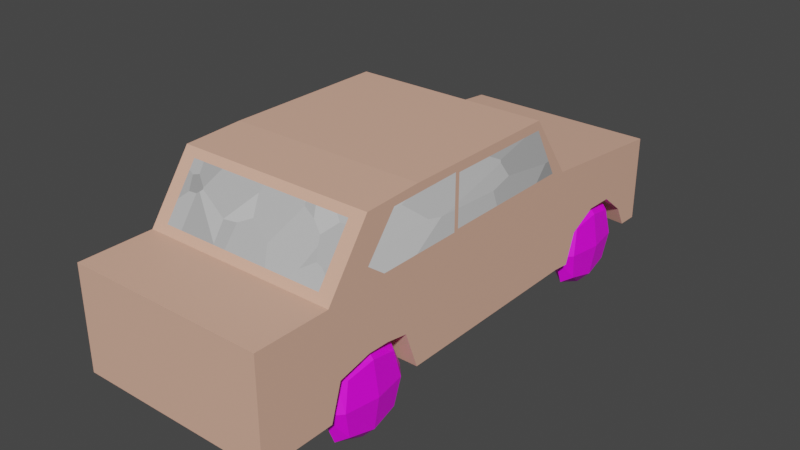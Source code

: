 # Source: Car.blend  (saved by Blender 3.3.6; exported with 4.5.12 LTS)
import bpy
from mathutils import Matrix  # noqa: F401  (used for matrix-valued properties, if any)

bpy.ops.wm.read_factory_settings(use_empty=True)
scene = bpy.context.scene
scene.name = 'Scene'

# ---- collections
col_collection = bpy.data.collections.new('Collection'); scene.collection.children.link(col_collection)

# ---- images (referenced by path relative to the original .blend; pixels are not part of the script)
import os
ASSET_DIR = os.environ.get("B2B_ASSET_DIR", "")  # directory of the original .blend (textures are referenced by path, not embedded)
HERE = os.path.dirname(os.path.abspath(__file__))  # packed textures are extracted next to this script under _unpacked/

def load_image(name, relpath, width, height, colorspace="sRGB"):
    """Load a texture the original file referenced (path relative to the .blend, or extracted next to this script)."""
    p = next((c for c in (os.path.join(HERE, relpath), os.path.join(ASSET_DIR, relpath)) if relpath and os.path.exists(c)), "")
    if p:
        img = bpy.data.images.load(p, check_existing=True)
        img.name = name
    else:  # same state as the original file: an image datablock whose file is absent (Cycles renders it pink)
        img = bpy.data.images.new(name, width, height)
        img.source = "FILE"
        img.filepath = "//" + (relpath or name)
    img.colorspace_settings.name = colorspace
    return img
img_concrete_pipe_01_jpg = load_image('concrete_pipe_01.jpg', 'concrete_pipe_01.jpg', 1024, 1024, 'Non-Color')

# ---- materials (node trees are filled in below, after node groups)
mat_material = bpy.data.materials.new('Material')
mat_material.alpha_threshold = 0.0
mat_material.use_transparent_shadow = False
mat_material.line_color = (0.0, 0.0, 0.0, 1.0)
mat_carwindow = bpy.data.materials.new('CarWindow')
mat_carwindow.use_transparent_shadow = False
mat_material_002 = bpy.data.materials.new('Material.002')
mat_material_002.use_transparent_shadow = False
mat_material_001 = bpy.data.materials.new('Material.001')
mat_material_001.use_transparent_shadow = False
mat_headlamp = bpy.data.materials.new('Headlamp')
mat_headlamp.use_transparent_shadow = False

# ---- material node trees
mat_material.use_nodes = True; mat_material.node_tree.nodes.clear()
_N = mat_material.node_tree.nodes; _L = mat_material.node_tree.links
n0 = _N.new('ShaderNodeOutputMaterial'); n0.name = 'Material Output'; n0.location = (300, 300)
n1 = _N.new('ShaderNodeBsdfPrincipled'); n1.name = 'Principled BSDF'; n1.location = (10, 300)
n1.distribution = 'GGX'
n1.subsurface_method = 'RANDOM_WALK_SKIN'
n1.inputs[2].default_value = 0.4
n1.inputs[3].default_value = 1.45
n1.inputs[27].default_value = (0.0, 0.0, 0.0, 1.0)
n1.inputs[28].default_value = 1.0
n2 = _N.new('ShaderNodeRGB'); n2.name = 'RGB'; n2.location = (-280, 280)
n2.outputs[0].default_value = (0.4624, 0.2781, 0.1965, 1.0)
_L.new(n1.outputs[0], n0.inputs[0])
_L.new(n2.outputs[0], n1.inputs[0])
n0.is_active_output = True
mat_carwindow.use_nodes = True; mat_carwindow.node_tree.nodes.clear()
_N = mat_carwindow.node_tree.nodes; _L = mat_carwindow.node_tree.links
n0 = _N.new('ShaderNodeOutputMaterial'); n0.name = 'Material Output'; n0.location = (300, 300)
n1 = _N.new('ShaderNodeBsdfPrincipled'); n1.name = 'Principled BSDF'; n1.location = (10, 300)
n1.distribution = 'GGX'
n1.subsurface_method = 'RANDOM_WALK_SKIN'
n1.inputs[2].default_value = 0.1275
n1.inputs[3].default_value = 1.45
n1.inputs[27].default_value = (0.0, 0.0, 0.0, 1.0)
n1.inputs[28].default_value = 1.0
n2 = _N.new('ShaderNodeTexVoronoi'); n2.name = 'Voronoi Texture'; n2.location = (-180, 280)
_L.new(n1.outputs[0], n0.inputs[0])
_L.new(n2.outputs[2], n1.inputs[5])
n0.is_active_output = True
mat_material_002.use_nodes = True; mat_material_002.node_tree.nodes.clear()
_N = mat_material_002.node_tree.nodes; _L = mat_material_002.node_tree.links
n0 = _N.new('ShaderNodeBsdfPrincipled'); n0.name = 'Principled BSDF'; n0.location = (10, 300)
n0.distribution = 'GGX'
n0.subsurface_method = 'RANDOM_WALK_SKIN'
n0.inputs[0].default_value = (0.8, 0.4568, 0.3328, 1.0)
n0.inputs[3].default_value = 1.45
n0.inputs[27].default_value = (0.0, 0.0, 0.0, 1.0)
n0.inputs[28].default_value = 1.0
n1 = _N.new('ShaderNodeOutputMaterial'); n1.name = 'Material Output'; n1.location = (300, 300)
_L.new(n0.outputs[0], n1.inputs[0])
n1.is_active_output = True
mat_material_001.use_nodes = True; mat_material_001.node_tree.nodes.clear()
_N = mat_material_001.node_tree.nodes; _L = mat_material_001.node_tree.links
n0 = _N.new('ShaderNodeBsdfPrincipled'); n0.name = 'Principled BSDF'; n0.location = (10, 300)
n0.distribution = 'GGX'
n0.subsurface_method = 'RANDOM_WALK_SKIN'
n0.inputs[3].default_value = 1.45
n0.inputs[27].default_value = (0.0, 0.0, 0.0, 1.0)
n0.inputs[28].default_value = 1.0
n1 = _N.new('ShaderNodeOutputMaterial'); n1.name = 'Material Output'; n1.location = (300, 300)
n2 = _N.new('ShaderNodeTexImage'); n2.name = 'Image Texture'; n2.location = (-280, 280)
n2.image = img_concrete_pipe_01_jpg
n2.interpolation = 'Closest'
_L.new(n0.outputs[0], n1.inputs[0])
_L.new(n2.outputs[0], n0.inputs[0])
n1.is_active_output = True
mat_headlamp.use_nodes = True; mat_headlamp.node_tree.nodes.clear()
_N = mat_headlamp.node_tree.nodes; _L = mat_headlamp.node_tree.links
n0 = _N.new('ShaderNodeBsdfPrincipled'); n0.name = 'Principled BSDF'; n0.location = (10, 300)
n0.distribution = 'GGX'
n0.subsurface_method = 'RANDOM_WALK_SKIN'
n0.inputs[3].default_value = 1.45
n0.inputs[27].default_value = (0.0, 0.0, 0.0, 1.0)
n0.inputs[28].default_value = 1.0
n1 = _N.new('ShaderNodeOutputMaterial'); n1.name = 'Material Output'; n1.location = (300, 300)
_L.new(n0.outputs[0], n1.inputs[0])
n1.is_active_output = True

# ---- world
world_world = bpy.data.worlds.new('World'); scene.world = world_world
world_world.use_nodes = True; world_world.node_tree.nodes.clear()
_N = world_world.node_tree.nodes; _L = world_world.node_tree.links
n0 = _N.new('ShaderNodeOutputWorld'); n0.name = 'World Output'; n0.location = (300, 300)
n1 = _N.new('ShaderNodeBackground'); n1.name = 'Background'; n1.location = (10, 300)
n1.inputs[0].default_value = (0.05088, 0.05088, 0.05088, 1.0)
_L.new(n1.outputs[0], n0.inputs[0])
n0.is_active_output = True
world_world.color = (0.05088, 0.05088, 0.05088)
world_world.use_sun_shadow = False
world_world.sun_shadow_jitter_overblur = 0.0

# ---- meshes
me_cube = bpy.data.meshes.new('Cube')
me_cube.from_pydata([(1.0, 1.943, 0.7188), (1.0, 1.943, -1.0), (1.0, -1.903, 1.0), (1.0, -1.903, -1.0), (-1.0, 1.943, 0.7188), (-1.0, 1.943, -1.0), (-1.0, -1.903, 1.0), (-1.0, -1.903, -1.0), (-1.0, -0.6342, -1.0), (1.0, -0.6342, 2.25), (-1.0, -0.6342, 2.25), (1.0, -0.6342, -1.0), (-1.0, -1.372, -1.0), (0.8574, -1.336, 1.138), (-0.8574, -1.336, 1.138), (1.0, -1.372, -1.0), (-0.8574, -1.092, 2.065), (1.0, -1.056, -0.172), (-1.0, -1.056, -0.172), (0.8574, -1.092, 2.065), (-0.8302, 0.5988, 2.086), (1.0, 0.5559, -1.0), (-1.0, 0.5559, -1.0), (0.8302, 0.5988, 2.086), (-0.8302, 0.8394, 1.164), (1.0, 0.8823, -1.0), (-1.0, 0.8823, -1.0), (0.8302, 0.8394, 1.164), (-1.0, -0.8451, 2.226), (1.0, -0.7351, -0.2579), (-1.0, -0.7351, -0.2579), (1.0, -0.8451, 2.226), (-1.0, -1.295, -0.3204), (1.0, -1.295, -0.3204), (-1.0, -0.8955, -0.1837), (1.0, -0.9505, 2.215), (-1.0, -0.9505, 2.215), (1.0, -0.8955, -0.1837), (-1.0, 1.095, 0.9438), (-1.0, 1.307, 0.8875), (-1.0, 1.519, 0.8313), (-1.0, 1.731, 0.775), (1.0, 1.095, -0.4376), (1.0, 1.307, -0.1563), (1.0, 1.519, -0.172), (1.0, 1.708, -0.5782), (-1.0, 1.731, -0.3282), (-1.0, 1.519, 0.06239), (-1.0, 1.307, 0.06239), (-1.0, 1.095, -0.297), (1.0, 1.731, 0.775), (1.0, 1.519, 0.8313), (1.0, 1.307, 0.8875), (1.0, 1.095, 0.9438), (-1.0, 0.9884, -1.039), (1.0, 0.9884, 0.9719), (-1.0, 0.9884, 0.9719), (1.0, 1.017, -1.039), (-1.0, 1.837, 0.7469), (1.0, 1.791, -0.9922), (-1.0, 1.791, -0.7735), (1.0, 1.837, 0.7469), (1.0, 0.8823, 1.0), (1.0, 0.5559, 2.25), (-1.0, 0.5559, 2.25), (-1.0, 0.8823, 1.0), (-1.0, -0.2587, -1.0), (1.0, -0.2587, 2.25), (-1.0, -0.2587, 2.25), (1.0, -0.2587, -1.0), (-1.0, 0.3988, 2.25), (1.0, 0.3988, -1.0), (-1.0, 0.3988, -1.0), (1.0, 0.3988, 2.25), (-1.0, 0.7585, -1.0), (1.0, 0.7585, 1.474), (-1.0, 0.7585, 1.474), (1.0, 0.7585, -1.0), (0.8302, 0.7481, 1.514), (-0.8302, 0.7481, 1.514), (1.0, 0.3988, 2.07), (1.0, 0.3988, 1.086), (1.0, 0.5559, 2.07), (1.0, 0.5559, 1.086), (1.0, 0.7585, 1.086), (1.0, -0.2587, 2.07), (1.0, -0.2587, 1.086), (-1.0, -0.2928, -1.0), (1.0, -0.2928, 2.25), (-1.0, -0.2928, 2.25), (1.0, -0.2928, -1.0), (1.0, -0.6342, 2.083), (1.0, -0.6342, 1.055), (1.0, -0.8382, 2.072), (1.0, -0.7932, 1.055), (1.0, -0.9392, 1.723), (1.0, -0.9239, 1.055), (1.0, -1.056, 1.32), (1.0, -0.2928, 2.101), (1.0, -0.2928, 1.055), (-1.0, -0.2587, 2.064), (-1.0, -0.2587, 1.101), (-1.0, 0.7585, 1.101), (-1.0, 0.5559, 2.064), (-1.0, 0.5559, 1.101), (-1.0, 0.3988, 2.064), (-1.0, 0.3988, 1.101), (-1.0, -0.839, 2.089), (-1.0, -0.7933, 1.057), (-1.0, -0.6342, 2.091), (-1.0, -0.6342, 1.056), (-1.0, -0.9396, 1.74), (-1.0, -0.924, 1.058), (-1.0, -1.056, 1.336), (-1.0, -0.2928, 2.095), (-1.0, -0.2928, 1.054), (-1.0, -1.372, 1.0), (1.0, -1.372, 1.0), (-1.0, -1.056, 2.203), (1.0, -1.056, 2.203)], [], [(117, 116, 6, 2), (3, 2, 6, 7), (12, 15, 3, 7), (5, 4, 0, 1), (87, 90, 11, 8), (19, 16, 14, 13), (32, 33, 15, 12), (117, 2, 3, 15, 33, 17, 97, 119), (28, 36, 118, 119, 35, 31, 9, 10), (34, 37, 17, 18), (74, 77, 21, 22), (54, 57, 25, 26), (20, 79, 24, 27, 78, 23, 63, 75, 62, 65, 76, 64), (8, 11, 29, 30), (63, 64, 70, 68, 89, 10, 9, 88, 67, 73), (18, 17, 33, 32), (30, 29, 37, 34), (38, 56, 65, 62, 55, 53, 52, 51, 50, 61, 0, 4, 58, 41, 40, 39), (60, 59, 45, 46), (46, 45, 44, 47), (47, 44, 43, 48), (48, 43, 42, 49), (49, 42, 57, 54), (53, 55, 62, 25, 57, 42, 43, 44, 45, 59, 1, 0, 61, 50, 51, 52), (5, 1, 59, 60), (27, 24, 79, 20, 23, 78), (19, 13, 117, 119, 118, 16), (23, 20, 64, 63), (110, 115, 87, 8, 30, 34, 18, 32, 12, 7, 6, 116, 118, 113, 112, 108), (72, 71, 69, 66), (22, 21, 71, 72), (26, 25, 77, 74), (83, 84, 82, 80, 85, 86, 81), (107, 111, 113, 118, 36, 28, 10, 89, 68, 100, 101, 66, 87, 115, 114, 109), (66, 69, 90, 87), (97, 96, 94, 92, 99, 98, 91, 93, 95), (93, 91, 98, 88, 9, 31, 35, 119, 97, 95), (102, 104, 106, 101, 100, 105, 103), (80, 82, 63, 73, 67, 85), (83, 81, 86, 85, 67, 88, 98, 99, 92, 94, 96, 97, 17, 37, 29, 11, 90, 69, 71, 21, 77, 25, 62, 75, 63, 82, 84), (115, 110, 108, 112, 113, 111, 107, 109, 114), (66, 101, 106, 104, 102, 103, 105, 100, 68, 70, 64, 76, 65, 56, 38, 39, 40, 41, 58, 4, 5, 60, 46, 47, 48, 49, 54, 26, 74, 22, 72), (14, 16, 118, 116, 117, 13)])
me_cube.polygons.foreach_set('material_index', [2, 2, 2, 2, 2, 1, 2, 2, 2, 2, 2, 2, 2, 2, 2, 2, 2, 2, 2, 2, 2, 2, 2, 2, 2, 1, 2, 2, 2, 2, 2, 2, 1, 2, 2, 1, 2, 1, 2, 2, 1, 2, 2])
_uv = me_cube.uv_layers.new(name='UVMap')
_uv.uv.foreach_set('vector', [0.625, 0.7155, 0.875, 0.7155, 0.875, 0.75, 0.625, 0.75, 0.375, 0.75, 0.625, 0.75, 0.625, 1.0, 0.375, 1.0, 0.125, 0.7155, 0.375, 0.7155, 0.375, 0.75, 0.125, 0.75, 0.375, 0.25, 0.625, 0.25, 0.625, 0.5, 0.375, 0.5, 0.125, 0.6454, 0.375, 0.6454, 0.375, 0.6675, 0.125, 0.6675, 0.6428, 0.6973, 0.8572, 0.6973, 0.8572, 0.7132, 0.6428, 0.7132, 0.125, 0.7052, 0.375, 0.7052, 0.375, 0.7155, 0.125, 0.7155, 0.625, 0.7155, 0.625, 0.75, 0.375, 0.75, 0.375, 0.7155, 0.375, 0.7052, 0.375, 0.695, 0.5321, 0.695, 0.625, 0.695, 0.875, 0.6813, 0.875, 0.6881, 0.875, 0.695, 0.625, 0.695, 0.625, 0.6881, 0.625, 0.6813, 0.625, 0.6675, 0.875, 0.6675, 0.125, 0.6881, 0.375, 0.6881, 0.375, 0.695, 0.125, 0.695, 0.125, 0.577, 0.375, 0.577, 0.375, 0.5902, 0.125, 0.5902, 0.125, 0.5621, 0.375, 0.5621, 0.375, 0.569, 0.125, 0.569, 0.8538, 0.5874, 0.8538, 0.5777, 0.8538, 0.5718, 0.6462, 0.5718, 0.6462, 0.5777, 0.6462, 0.5874, 0.625, 0.5902, 0.625, 0.577, 0.625, 0.569, 0.875, 0.569, 0.875, 0.577, 0.875, 0.5902, 0.125, 0.6675, 0.375, 0.6675, 0.375, 0.6813, 0.125, 0.6813, 0.625, 0.5902, 0.875, 0.5902, 0.875, 0.6004, 0.875, 0.6431, 0.875, 0.6454, 0.875, 0.6675, 0.625, 0.6675, 0.625, 0.6454, 0.625, 0.6431, 0.625, 0.6004, 0.125, 0.695, 0.375, 0.695, 0.375, 0.7052, 0.125, 0.7052, 0.125, 0.6813, 0.375, 0.6813, 0.375, 0.6881, 0.125, 0.6881, 0.875, 0.5552, 0.875, 0.5621, 0.875, 0.569, 0.625, 0.569, 0.625, 0.5621, 0.625, 0.5552, 0.625, 0.5414, 0.625, 0.5276, 0.625, 0.5138, 0.625, 0.5069, 0.625, 0.5, 0.875, 0.5, 0.875, 0.5069, 0.875, 0.5138, 0.875, 0.5276, 0.875, 0.5414, 0.125, 0.5069, 0.375, 0.5069, 0.375, 0.5138, 0.125, 0.5138, 0.125, 0.5138, 0.375, 0.5138, 0.375, 0.5276, 0.125, 0.5276, 0.125, 0.5276, 0.375, 0.5276, 0.375, 0.5414, 0.125, 0.5414, 0.125, 0.5414, 0.375, 0.5414, 0.375, 0.5552, 0.125, 0.5552, 0.125, 0.5552, 0.375, 0.5552, 0.375, 0.5621, 0.125, 0.5621, 0.625, 0.5552, 0.625, 0.5621, 0.625, 0.569, 0.375, 0.569, 0.375, 0.5621, 0.375, 0.5552, 0.375, 0.5414, 0.375, 0.5276, 0.375, 0.5138, 0.375, 0.5069, 0.375, 0.5, 0.625, 0.5, 0.625, 0.5069, 0.625, 0.5138, 0.625, 0.5276, 0.625, 0.5414, 0.125, 0.5, 0.375, 0.5, 0.375, 0.5069, 0.125, 0.5069, 0.6462, 0.5718, 0.8538, 0.5718, 0.8538, 0.5777, 0.8538, 0.5874, 0.6462, 0.5874, 0.6462, 0.5777, 0.6428, 0.6973, 0.6428, 0.7132, 0.625, 0.7155, 0.625, 0.695, 0.875, 0.695, 0.8572, 0.6973, 0.6462, 0.5874, 0.8538, 0.5874, 0.875, 0.5902, 0.625, 0.5902, 0.5332, 0.08245, 0.533, 0.1046, 0.375, 0.1046, 0.375, 0.08245, 0.375, 0.06875, 0.375, 0.06189, 0.375, 0.05504, 0.375, 0.04476, 0.375, 0.03448, 0.375, 0.0, 0.625, 0.0, 0.625, 0.03448, 0.625, 0.05504, 0.5338, 0.05504, 0.5044, 0.06189, 0.5073, 0.06875, 0.125, 0.6004, 0.375, 0.6004, 0.375, 0.6431, 0.125, 0.6431, 0.125, 0.5902, 0.375, 0.5902, 0.375, 0.6004, 0.125, 0.6004, 0.125, 0.569, 0.375, 0.569, 0.375, 0.577, 0.125, 0.577, 0.5354, 0.5902, 0.5858, 0.577, 0.6112, 0.5902, 0.6112, 0.6004, 0.6112, 0.6431, 0.5354, 0.6431, 0.5354, 0.6004, 0.6112, 0.06875, 0.5755, 0.06189, 0.5338, 0.05504, 0.625, 0.05504, 0.625, 0.06189, 0.625, 0.06875, 0.625, 0.08245, 0.625, 0.1046, 0.625, 0.1069, 0.6107, 0.1069, 0.5366, 0.1069, 0.375, 0.1069, 0.375, 0.1046, 0.533, 0.1046, 0.6131, 0.1046, 0.6128, 0.08245, 0.125, 0.6431, 0.375, 0.6431, 0.375, 0.6454, 0.125, 0.6454, 0.5321, 0.695, 0.5041, 0.6881, 0.5071, 0.6813, 0.533, 0.6675, 0.533, 0.6454, 0.6136, 0.6454, 0.6122, 0.6675, 0.6095, 0.6813, 0.5738, 0.6881, 0.6095, 0.6813, 0.6122, 0.6675, 0.6136, 0.6454, 0.625, 0.6454, 0.625, 0.6675, 0.625, 0.6813, 0.625, 0.6881, 0.625, 0.695, 0.5321, 0.695, 0.5738, 0.6881, 0.5873, 0.173, 0.5366, 0.1598, 0.5366, 0.1496, 0.5366, 0.1069, 0.6107, 0.1069, 0.6107, 0.1496, 0.6107, 0.1598, 0.6112, 0.6004, 0.6112, 0.5902, 0.625, 0.5902, 0.625, 0.6004, 0.625, 0.6431, 0.6112, 0.6431, 0.5354, 0.5902, 0.5354, 0.6004, 0.5354, 0.6431, 0.6112, 0.6431, 0.625, 0.6431, 0.625, 0.6454, 0.6136, 0.6454, 0.533, 0.6454, 0.533, 0.6675, 0.5071, 0.6813, 0.5041, 0.6881, 0.5321, 0.695, 0.375, 0.695, 0.375, 0.6881, 0.375, 0.6813, 0.375, 0.6675, 0.375, 0.6454, 0.375, 0.6431, 0.375, 0.6004, 0.375, 0.5902, 0.375, 0.577, 0.375, 0.569, 0.625, 0.569, 0.625, 0.577, 0.625, 0.5902, 0.6112, 0.5902, 0.5858, 0.577, 0.533, 0.1046, 0.5332, 0.08245, 0.5073, 0.06875, 0.5044, 0.06189, 0.5338, 0.05504, 0.5755, 0.06189, 0.6112, 0.06875, 0.6128, 0.08245, 0.6131, 0.1046, 0.375, 0.1069, 0.5366, 0.1069, 0.5366, 0.1496, 0.5366, 0.1598, 0.5873, 0.173, 0.6107, 0.1598, 0.6107, 0.1496, 0.6107, 0.1069, 0.625, 0.1069, 0.625, 0.1496, 0.625, 0.1598, 0.625, 0.173, 0.625, 0.181, 0.625, 0.1879, 0.625, 0.1948, 0.625, 0.2086, 0.625, 0.2224, 0.625, 0.2362, 0.625, 0.2431, 0.625, 0.25, 0.375, 0.25, 0.375, 0.2431, 0.375, 0.2362, 0.375, 0.2224, 0.375, 0.2086, 0.375, 0.1948, 0.375, 0.1879, 0.375, 0.181, 0.375, 0.173, 0.375, 0.1598, 0.375, 0.1496, 0.8572, 0.7132, 0.8572, 0.6973, 0.875, 0.695, 0.875, 0.7155, 0.625, 0.7155, 0.6428, 0.7132])
me_cube.materials.append(mat_material)
me_cube.materials.append(mat_carwindow)
me_cube.materials.append(mat_material_002)
me_cube.use_mirror_vertex_groups = False
me_cube.update()
me_cube_001 = bpy.data.meshes.new('Cube.001')
me_cube_001.from_pydata([(-0.8178, -0.8178, -0.8178), (-0.8178, -0.8178, 0.8178), (-0.8178, 0.8178, -0.8178), (-0.8178, 0.8178, 0.8178), (0.8178, -0.8178, -0.8178), (0.8178, -0.8178, 0.8178), (0.8178, 0.8178, -0.8178), (0.8178, 0.8178, 0.8178), (-1.002, -4.768e-07, -1.002), (-1.002, -1.002, 0.0), (-1.002, -4.768e-07, 1.002), (-1.002, 1.002, 0.0), (0.0, 1.002, -1.002), (0.0, 1.002, 1.002), (1.002, 1.002, 0.0), (1.002, -4.768e-07, -1.002), (1.002, -4.768e-07, 1.002), (1.002, -1.002, 0.0), (0.0, -1.002, -1.002), (0.0, -1.002, 1.002), (0.0, -4.768e-07, 1.416), (0.0, -4.768e-07, -1.416), (0.0, -1.416, 0.0), (1.416, -4.768e-07, 0.0), (0.0, 1.416, 0.0), (-1.416, -4.768e-07, 0.0)], [], [(25, 10, 3, 11), (24, 13, 7, 14), (23, 16, 5, 17), (22, 19, 1, 9), (21, 15, 4, 18), (20, 10, 1, 19), (16, 20, 19, 5), (7, 13, 20, 16), (13, 3, 10, 20), (8, 21, 18, 0), (2, 12, 21, 8), (12, 6, 15, 21), (18, 22, 9, 0), (4, 17, 22, 18), (17, 5, 19, 22), (15, 23, 17, 4), (6, 14, 23, 15), (14, 7, 16, 23), (12, 24, 14, 6), (2, 11, 24, 12), (11, 3, 13, 24), (8, 25, 11, 2), (0, 9, 25, 8), (9, 1, 10, 25)])
_uv = me_cube_001.uv_layers.new(name='UVMap')
_uv.uv.foreach_set('vector', [0.5, 0.125, 0.625, 0.125, 0.625, 0.25, 0.5, 0.25, 0.5, 0.375, 0.625, 0.375, 0.625, 0.5, 0.5, 0.5, 0.5, 0.625, 0.625, 0.625, 0.625, 0.75, 0.5, 0.75, 0.5, 0.875, 0.625, 0.875, 0.625, 1.0, 0.5, 1.0, 0.25, 0.625, 0.375, 0.625, 0.375, 0.75, 0.25, 0.75, 0.75, 0.625, 0.875, 0.625, 0.875, 0.75, 0.75, 0.75, 0.625, 0.625, 0.75, 0.625, 0.75, 0.75, 0.625, 0.75, 0.625, 0.5, 0.75, 0.5, 0.75, 0.625, 0.625, 0.625, 0.75, 0.5, 0.875, 0.5, 0.875, 0.625, 0.75, 0.625, 0.125, 0.625, 0.25, 0.625, 0.25, 0.75, 0.125, 0.75, 0.125, 0.5, 0.25, 0.5, 0.25, 0.625, 0.125, 0.625, 0.25, 0.5, 0.375, 0.5, 0.375, 0.625, 0.25, 0.625, 0.375, 0.875, 0.5, 0.875, 0.5, 1.0, 0.375, 1.0, 0.375, 0.75, 0.5, 0.75, 0.5, 0.875, 0.375, 0.875, 0.5, 0.75, 0.625, 0.75, 0.625, 0.875, 0.5, 0.875, 0.375, 0.625, 0.5, 0.625, 0.5, 0.75, 0.375, 0.75, 0.375, 0.5, 0.5, 0.5, 0.5, 0.625, 0.375, 0.625, 0.5, 0.5, 0.625, 0.5, 0.625, 0.625, 0.5, 0.625, 0.375, 0.375, 0.5, 0.375, 0.5, 0.5, 0.375, 0.5, 0.375, 0.25, 0.5, 0.25, 0.5, 0.375, 0.375, 0.375, 0.5, 0.25, 0.625, 0.25, 0.625, 0.375, 0.5, 0.375, 0.375, 0.125, 0.5, 0.125, 0.5, 0.25, 0.375, 0.25, 0.375, 0.0, 0.5, 0.0, 0.5, 0.125, 0.375, 0.125, 0.5, 0.0, 0.625, 0.0, 0.625, 0.125, 0.5, 0.125])
me_cube_001.materials.append(mat_material_001)
me_cube_001.update()
me_cube_002 = bpy.data.meshes.new('Cube.002')
me_cube_002.from_pydata([(-0.8178, -0.8178, -0.8178), (-0.8178, -0.8178, 0.8178), (-0.8178, 0.8178, -0.8178), (-0.8178, 0.8178, 0.8178), (0.8178, -0.8178, -0.8178), (0.8178, -0.8178, 0.8178), (0.8178, 0.8178, -0.8178), (0.8178, 0.8178, 0.8178), (-1.002, -4.768e-07, -1.002), (-1.002, -1.002, 0.0), (-1.002, -4.768e-07, 1.002), (-1.002, 1.002, 0.0), (0.0, 1.002, -1.002), (0.0, 1.002, 1.002), (1.002, 1.002, 0.0), (1.002, -4.768e-07, -1.002), (1.002, -4.768e-07, 1.002), (1.002, -1.002, 0.0), (0.0, -1.002, -1.002), (0.0, -1.002, 1.002), (0.0, -4.768e-07, 1.416), (0.0, -4.768e-07, -1.416), (0.0, -1.416, 0.0), (1.416, -4.768e-07, 0.0), (0.0, 1.416, 0.0), (-1.416, -4.768e-07, 0.0)], [], [(25, 10, 3, 11), (24, 13, 7, 14), (23, 16, 5, 17), (22, 19, 1, 9), (21, 15, 4, 18), (20, 10, 1, 19), (16, 20, 19, 5), (7, 13, 20, 16), (13, 3, 10, 20), (8, 21, 18, 0), (2, 12, 21, 8), (12, 6, 15, 21), (18, 22, 9, 0), (4, 17, 22, 18), (17, 5, 19, 22), (15, 23, 17, 4), (6, 14, 23, 15), (14, 7, 16, 23), (12, 24, 14, 6), (2, 11, 24, 12), (11, 3, 13, 24), (8, 25, 11, 2), (0, 9, 25, 8), (9, 1, 10, 25)])
_uv = me_cube_002.uv_layers.new(name='UVMap')
_uv.uv.foreach_set('vector', [0.5, 0.125, 0.625, 0.125, 0.625, 0.25, 0.5, 0.25, 0.5, 0.375, 0.625, 0.375, 0.625, 0.5, 0.5, 0.5, 0.5, 0.625, 0.625, 0.625, 0.625, 0.75, 0.5, 0.75, 0.5, 0.875, 0.625, 0.875, 0.625, 1.0, 0.5, 1.0, 0.25, 0.625, 0.375, 0.625, 0.375, 0.75, 0.25, 0.75, 0.75, 0.625, 0.875, 0.625, 0.875, 0.75, 0.75, 0.75, 0.625, 0.625, 0.75, 0.625, 0.75, 0.75, 0.625, 0.75, 0.625, 0.5, 0.75, 0.5, 0.75, 0.625, 0.625, 0.625, 0.75, 0.5, 0.875, 0.5, 0.875, 0.625, 0.75, 0.625, 0.125, 0.625, 0.25, 0.625, 0.25, 0.75, 0.125, 0.75, 0.125, 0.5, 0.25, 0.5, 0.25, 0.625, 0.125, 0.625, 0.25, 0.5, 0.375, 0.5, 0.375, 0.625, 0.25, 0.625, 0.375, 0.875, 0.5, 0.875, 0.5, 1.0, 0.375, 1.0, 0.375, 0.75, 0.5, 0.75, 0.5, 0.875, 0.375, 0.875, 0.5, 0.75, 0.625, 0.75, 0.625, 0.875, 0.5, 0.875, 0.375, 0.625, 0.5, 0.625, 0.5, 0.75, 0.375, 0.75, 0.375, 0.5, 0.5, 0.5, 0.5, 0.625, 0.375, 0.625, 0.5, 0.5, 0.625, 0.5, 0.625, 0.625, 0.5, 0.625, 0.375, 0.375, 0.5, 0.375, 0.5, 0.5, 0.375, 0.5, 0.375, 0.25, 0.5, 0.25, 0.5, 0.375, 0.375, 0.375, 0.5, 0.25, 0.625, 0.25, 0.625, 0.375, 0.5, 0.375, 0.375, 0.125, 0.5, 0.125, 0.5, 0.25, 0.375, 0.25, 0.375, 0.0, 0.5, 0.0, 0.5, 0.125, 0.375, 0.125, 0.5, 0.0, 0.625, 0.0, 0.625, 0.125, 0.5, 0.125])
me_cube_002.materials.append(mat_material_001)
me_cube_002.update()
me_cube_003 = bpy.data.meshes.new('Cube.003')
me_cube_003.from_pydata([(-0.8178, -0.8178, -0.8178), (-0.8178, -0.8178, 0.8178), (-0.8178, 0.8178, -0.8178), (-0.8178, 0.8178, 0.8178), (0.8178, -0.8178, -0.8178), (0.8178, -0.8178, 0.8178), (0.8178, 0.8178, -0.8178), (0.8178, 0.8178, 0.8178), (-1.002, -4.768e-07, -1.002), (-1.002, -1.002, 0.0), (-1.002, -4.768e-07, 1.002), (-1.002, 1.002, 0.0), (0.0, 1.002, -1.002), (0.0, 1.002, 1.002), (1.002, 1.002, 0.0), (1.002, -4.768e-07, -1.002), (1.002, -4.768e-07, 1.002), (1.002, -1.002, 0.0), (0.0, -1.002, -1.002), (0.0, -1.002, 1.002), (0.0, -4.768e-07, 1.416), (0.0, -4.768e-07, -1.416), (0.0, -1.416, 0.0), (1.416, -4.768e-07, 0.0), (0.0, 1.416, 0.0), (-1.416, -4.768e-07, 0.0)], [], [(25, 10, 3, 11), (24, 13, 7, 14), (23, 16, 5, 17), (22, 19, 1, 9), (21, 15, 4, 18), (20, 10, 1, 19), (16, 20, 19, 5), (7, 13, 20, 16), (13, 3, 10, 20), (8, 21, 18, 0), (2, 12, 21, 8), (12, 6, 15, 21), (18, 22, 9, 0), (4, 17, 22, 18), (17, 5, 19, 22), (15, 23, 17, 4), (6, 14, 23, 15), (14, 7, 16, 23), (12, 24, 14, 6), (2, 11, 24, 12), (11, 3, 13, 24), (8, 25, 11, 2), (0, 9, 25, 8), (9, 1, 10, 25)])
_uv = me_cube_003.uv_layers.new(name='UVMap')
_uv.uv.foreach_set('vector', [0.5, 0.125, 0.625, 0.125, 0.625, 0.25, 0.5, 0.25, 0.5, 0.375, 0.625, 0.375, 0.625, 0.5, 0.5, 0.5, 0.5, 0.625, 0.625, 0.625, 0.625, 0.75, 0.5, 0.75, 0.5, 0.875, 0.625, 0.875, 0.625, 1.0, 0.5, 1.0, 0.25, 0.625, 0.375, 0.625, 0.375, 0.75, 0.25, 0.75, 0.75, 0.625, 0.875, 0.625, 0.875, 0.75, 0.75, 0.75, 0.625, 0.625, 0.75, 0.625, 0.75, 0.75, 0.625, 0.75, 0.625, 0.5, 0.75, 0.5, 0.75, 0.625, 0.625, 0.625, 0.75, 0.5, 0.875, 0.5, 0.875, 0.625, 0.75, 0.625, 0.125, 0.625, 0.25, 0.625, 0.25, 0.75, 0.125, 0.75, 0.125, 0.5, 0.25, 0.5, 0.25, 0.625, 0.125, 0.625, 0.25, 0.5, 0.375, 0.5, 0.375, 0.625, 0.25, 0.625, 0.375, 0.875, 0.5, 0.875, 0.5, 1.0, 0.375, 1.0, 0.375, 0.75, 0.5, 0.75, 0.5, 0.875, 0.375, 0.875, 0.5, 0.75, 0.625, 0.75, 0.625, 0.875, 0.5, 0.875, 0.375, 0.625, 0.5, 0.625, 0.5, 0.75, 0.375, 0.75, 0.375, 0.5, 0.5, 0.5, 0.5, 0.625, 0.375, 0.625, 0.5, 0.5, 0.625, 0.5, 0.625, 0.625, 0.5, 0.625, 0.375, 0.375, 0.5, 0.375, 0.5, 0.5, 0.375, 0.5, 0.375, 0.25, 0.5, 0.25, 0.5, 0.375, 0.375, 0.375, 0.5, 0.25, 0.625, 0.25, 0.625, 0.375, 0.5, 0.375, 0.375, 0.125, 0.5, 0.125, 0.5, 0.25, 0.375, 0.25, 0.375, 0.0, 0.5, 0.0, 0.5, 0.125, 0.375, 0.125, 0.5, 0.0, 0.625, 0.0, 0.625, 0.125, 0.5, 0.125])
me_cube_003.materials.append(mat_material_001)
me_cube_003.update()
me_cube_004 = bpy.data.meshes.new('Cube.004')
me_cube_004.from_pydata([(-0.8178, -0.8178, -0.8178), (-0.8178, -0.8178, 0.8178), (-0.8178, 0.8178, -0.8178), (-0.8178, 0.8178, 0.8178), (0.8178, -0.8178, -0.8178), (0.8178, -0.8178, 0.8178), (0.8178, 0.8178, -0.8178), (0.8178, 0.8178, 0.8178), (-1.002, -4.768e-07, -1.002), (-1.002, -1.002, 0.0), (-1.002, -4.768e-07, 1.002), (-1.002, 1.002, 0.0), (0.0, 1.002, -1.002), (0.0, 1.002, 1.002), (1.002, 1.002, 0.0), (1.002, -4.768e-07, -1.002), (1.002, -4.768e-07, 1.002), (1.002, -1.002, 0.0), (0.0, -1.002, -1.002), (0.0, -1.002, 1.002), (0.0, -4.768e-07, 1.416), (0.0, -4.768e-07, -1.416), (0.0, -1.416, 0.0), (1.416, -4.768e-07, 0.0), (0.0, 1.416, 0.0), (-1.416, -4.768e-07, 0.0)], [], [(25, 10, 3, 11), (24, 13, 7, 14), (23, 16, 5, 17), (22, 19, 1, 9), (21, 15, 4, 18), (20, 10, 1, 19), (16, 20, 19, 5), (7, 13, 20, 16), (13, 3, 10, 20), (8, 21, 18, 0), (2, 12, 21, 8), (12, 6, 15, 21), (18, 22, 9, 0), (4, 17, 22, 18), (17, 5, 19, 22), (15, 23, 17, 4), (6, 14, 23, 15), (14, 7, 16, 23), (12, 24, 14, 6), (2, 11, 24, 12), (11, 3, 13, 24), (8, 25, 11, 2), (0, 9, 25, 8), (9, 1, 10, 25)])
_uv = me_cube_004.uv_layers.new(name='UVMap')
_uv.uv.foreach_set('vector', [0.5, 0.125, 0.625, 0.125, 0.625, 0.25, 0.5, 0.25, 0.5, 0.375, 0.625, 0.375, 0.625, 0.5, 0.5, 0.5, 0.5, 0.625, 0.625, 0.625, 0.625, 0.75, 0.5, 0.75, 0.5, 0.875, 0.625, 0.875, 0.625, 1.0, 0.5, 1.0, 0.25, 0.625, 0.375, 0.625, 0.375, 0.75, 0.25, 0.75, 0.75, 0.625, 0.875, 0.625, 0.875, 0.75, 0.75, 0.75, 0.625, 0.625, 0.75, 0.625, 0.75, 0.75, 0.625, 0.75, 0.625, 0.5, 0.75, 0.5, 0.75, 0.625, 0.625, 0.625, 0.75, 0.5, 0.875, 0.5, 0.875, 0.625, 0.75, 0.625, 0.125, 0.625, 0.25, 0.625, 0.25, 0.75, 0.125, 0.75, 0.125, 0.5, 0.25, 0.5, 0.25, 0.625, 0.125, 0.625, 0.25, 0.5, 0.375, 0.5, 0.375, 0.625, 0.25, 0.625, 0.375, 0.875, 0.5, 0.875, 0.5, 1.0, 0.375, 1.0, 0.375, 0.75, 0.5, 0.75, 0.5, 0.875, 0.375, 0.875, 0.5, 0.75, 0.625, 0.75, 0.625, 0.875, 0.5, 0.875, 0.375, 0.625, 0.5, 0.625, 0.5, 0.75, 0.375, 0.75, 0.375, 0.5, 0.5, 0.5, 0.5, 0.625, 0.375, 0.625, 0.5, 0.5, 0.625, 0.5, 0.625, 0.625, 0.5, 0.625, 0.375, 0.375, 0.5, 0.375, 0.5, 0.5, 0.375, 0.5, 0.375, 0.25, 0.5, 0.25, 0.5, 0.375, 0.375, 0.375, 0.5, 0.25, 0.625, 0.25, 0.625, 0.375, 0.5, 0.375, 0.375, 0.125, 0.5, 0.125, 0.5, 0.25, 0.375, 0.25, 0.375, 0.0, 0.5, 0.0, 0.5, 0.125, 0.375, 0.125, 0.5, 0.0, 0.625, 0.0, 0.625, 0.125, 0.5, 0.125])
me_cube_004.materials.append(mat_material_001)
me_cube_004.update()
me_cube_005 = bpy.data.meshes.new('Cube.005')
me_cube_005.from_pydata([(-1.0, -1.0, -1.0), (-1.0, -1.0, 1.0), (-1.0, 1.0, -1.0), (-1.0, 1.0, 1.0), (1.0, -1.0, -1.0), (1.0, -1.0, 1.0), (1.0, 1.0, -1.0), (1.0, 1.0, 1.0)], [], [(0, 1, 3, 2), (2, 3, 7, 6), (6, 7, 5, 4), (4, 5, 1, 0), (2, 6, 4, 0), (7, 3, 1, 5)])
_uv = me_cube_005.uv_layers.new(name='UVMap')
_uv.uv.foreach_set('vector', [0.375, 0.0, 0.625, 0.0, 0.625, 0.25, 0.375, 0.25, 0.375, 0.25, 0.625, 0.25, 0.625, 0.5, 0.375, 0.5, 0.375, 0.5, 0.625, 0.5, 0.625, 0.75, 0.375, 0.75, 0.375, 0.75, 0.625, 0.75, 0.625, 1.0, 0.375, 1.0, 0.125, 0.5, 0.375, 0.5, 0.375, 0.75, 0.125, 0.75, 0.625, 0.5, 0.875, 0.5, 0.875, 0.75, 0.625, 0.75])
me_cube_005.materials.append(mat_headlamp)
me_cube_005.update()
me_cube_006 = bpy.data.meshes.new('Cube.006')
me_cube_006.from_pydata([(-1.0, -1.0, -1.0), (-1.0, -1.0, 1.0), (-1.0, 1.0, -1.0), (-1.0, 1.0, 1.0), (1.0, -1.0, -1.0), (1.0, -1.0, 1.0), (1.0, 1.0, -1.0), (1.0, 1.0, 1.0)], [], [(0, 1, 3, 2), (2, 3, 7, 6), (6, 7, 5, 4), (4, 5, 1, 0), (2, 6, 4, 0), (7, 3, 1, 5)])
_uv = me_cube_006.uv_layers.new(name='UVMap')
_uv.uv.foreach_set('vector', [0.375, 0.0, 0.625, 0.0, 0.625, 0.25, 0.375, 0.25, 0.375, 0.25, 0.625, 0.25, 0.625, 0.5, 0.375, 0.5, 0.375, 0.5, 0.625, 0.5, 0.625, 0.75, 0.375, 0.75, 0.375, 0.75, 0.625, 0.75, 0.625, 1.0, 0.375, 1.0, 0.125, 0.5, 0.375, 0.5, 0.375, 0.75, 0.125, 0.75, 0.625, 0.5, 0.875, 0.5, 0.875, 0.75, 0.625, 0.75])
me_cube_006.materials.append(mat_headlamp)
me_cube_006.update()

# ---- objects
ob_cube = bpy.data.objects.new('Cube', me_cube)
ob_cube_001 = bpy.data.objects.new('Cube.001', me_cube_001)
ob_cube_002 = bpy.data.objects.new('Cube.002', me_cube_002)
ob_cube_003 = bpy.data.objects.new('Cube.003', me_cube_003)
ob_cube_004 = bpy.data.objects.new('Cube.004', me_cube_004)
ob_cube_005 = bpy.data.objects.new('Cube.005', me_cube_005)
ob_cube_006 = bpy.data.objects.new('Cube.006', me_cube_006)

# ---- transforms, parenting, visibility, modifiers, constraints
ob_cube.location = (0.02714, -0.096, 0.5944)
ob_cube.scale = (1.232, 1.728, 0.64)
ob_cube.lock_rotations_4d = False
ob_cube.empty_display_type = 'ARROWS'
ob_cube.lineart.crease_threshold = 0.0
ob_cube_001.location = (-1.058, -1.84, -0.05549)
ob_cube_001.scale = (0.1602, 0.416, 0.416)
ob_cube_002.location = (-1.058, 2.288, 0.0345)
ob_cube_002.scale = (0.1602, 0.416, 0.416)
ob_cube_003.location = (1.08, 2.288, -0.05549)
ob_cube_003.scale = (0.1602, 0.416, 0.416)
ob_cube_004.location = (1.08, -1.84, -0.05549)
ob_cube_004.scale = (0.1602, 0.416, 0.416)
ob_cube_005.location = (-0.7675, 3.275, 0.662)
ob_cube_005.scale = (0.1822, 0.1822, 0.1822)
ob_cube_006.location = (0.783, 3.275, 0.662)
ob_cube_006.scale = (0.1822, 0.1822, 0.1822)

# ---- collection membership
col_collection.objects.link(ob_cube)
col_collection.objects.link(ob_cube_001)
col_collection.objects.link(ob_cube_002)
col_collection.objects.link(ob_cube_003)
col_collection.objects.link(ob_cube_004)
col_collection.objects.link(ob_cube_005)
col_collection.objects.link(ob_cube_006)

# ---- scene / render settings (as saved in the file)
scene.frame_start = 1; scene.frame_end = 250; scene.frame_set(1)
scene.render.engine = 'BLENDER_EEVEE_NEXT'
scene.cycles.sampling_pattern = 'TABULATED_SOBOL'
scene.cycles.use_light_tree = False
scene.view_settings.view_transform = 'Filmic'
bpy.context.view_layer.update()

# ---- added for rendering (the .blend has no active camera and no usable light): camera, sun
cam_auto = bpy.data.cameras.new('AutoCamera')
cam_auto.lens = 50.0
cam_auto.sensor_width = 36.0
cam_auto.clip_end = 1000.0
ob_auto_camera = bpy.data.objects.new('AutoCamera', cam_auto)
scene.collection.objects.link(ob_auto_camera)
ob_auto_camera.location = (7.2191, -8.61321, 6.46138)
ob_auto_camera.rotation_euler = (1.09748, -7.21219e-08, 0.694738)
scene.camera = ob_auto_camera
light_auto_sun = bpy.data.lights.new('AutoSun', 'SUN')
light_auto_sun.energy = 3.0
light_auto_sun.angle = 0.0523599
ob_auto_sun = bpy.data.objects.new('AutoSun', light_auto_sun)
scene.collection.objects.link(ob_auto_sun)
ob_auto_sun.rotation_euler = (0.872665, 0.174533, 0.523599)
bpy.context.view_layer.update()
